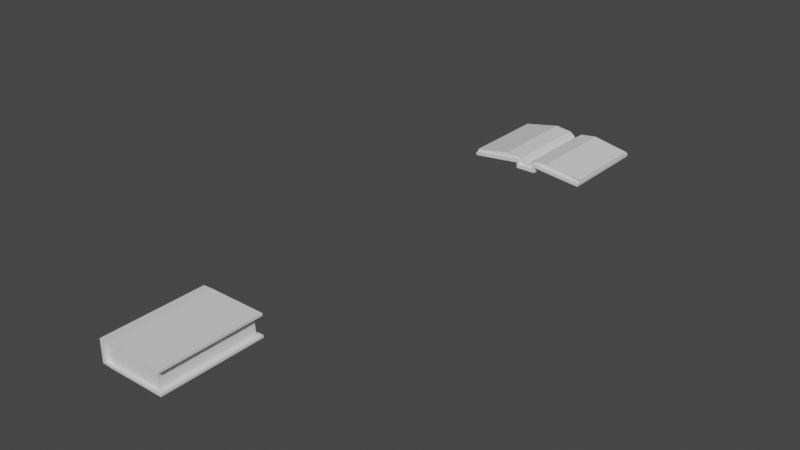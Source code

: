# Source: book.blend  (saved by Blender 3.4.6; exported with 4.5.12 LTS)
import bpy
from mathutils import Matrix  # noqa: F401  (used for matrix-valued properties, if any)

bpy.ops.wm.read_factory_settings(use_empty=True)
scene = bpy.context.scene
scene.name = 'Scene'

# ---- collections
col_book = bpy.data.collections.new('book'); scene.collection.children.link(col_book)

# ---- materials (node trees are filled in below, after node groups)
mat_book = bpy.data.materials.new('book')
mat_book.diffuse_color = (0.1913, 0.1622, 0.02095, 1.0)
mat_material = bpy.data.materials.new('Material')
mat_material.diffuse_color = (0.8, 0.7688, 0.5626, 1.0)

# ---- material node trees
mat_book.use_nodes = True; mat_book.node_tree.nodes.clear()
_N = mat_book.node_tree.nodes; _L = mat_book.node_tree.links
n0 = _N.new('ShaderNodeBsdfPrincipled'); n0.name = 'Principled BSDF'; n0.location = (10, 300)
n0.distribution = 'GGX'
n0.subsurface_method = 'RANDOM_WALK_SKIN'
n0.inputs[3].default_value = 1.45
n0.inputs[27].default_value = (0.0, 0.0, 0.0, 1.0)
n0.inputs[28].default_value = 1.0
n1 = _N.new('ShaderNodeOutputMaterial'); n1.name = 'Material Output'; n1.location = (300, 300)
_L.new(n0.outputs[0], n1.inputs[0])
n1.is_active_output = True
mat_material.use_nodes = True; mat_material.node_tree.nodes.clear()
_N = mat_material.node_tree.nodes; _L = mat_material.node_tree.links
n0 = _N.new('ShaderNodeBsdfPrincipled'); n0.name = 'Principled BSDF'; n0.location = (10, 300)
n0.distribution = 'GGX'
n0.subsurface_method = 'RANDOM_WALK_SKIN'
n0.inputs[3].default_value = 1.45
n0.inputs[27].default_value = (0.0, 0.0, 0.0, 1.0)
n0.inputs[28].default_value = 1.0
n1 = _N.new('ShaderNodeOutputMaterial'); n1.name = 'Material Output'; n1.location = (300, 300)
_L.new(n0.outputs[0], n1.inputs[0])
n1.is_active_output = True

# ---- world
world_world = bpy.data.worlds.new('World'); scene.world = world_world
world_world.color = (0.05088, 0.05088, 0.05088)
world_world.use_sun_shadow = False
world_world.sun_shadow_jitter_overblur = 0.0

# ---- meshes
me_plane_020 = bpy.data.meshes.new('Plane.020')
me_plane_020.from_pydata([(-1.0, -1.0, -0.06624), (1.0, -1.0, -0.06624), (-1.0, 1.0, -0.06624), (1.0, 1.0, -0.06624), (0.1443, -1.0, 0.0), (0.1388, -1.0, -0.06624), (-0.1388, -1.0, -0.06624), (-0.1443, -1.0, 0.0), (-0.1443, 1.0, 0.0), (-0.1388, 1.0, -0.06624), (0.1388, 1.0, -0.06624), (0.1443, 1.0, 0.0)], [], [(4, 1, 3, 11), (0, 7, 8, 2), (4, 11, 10, 5), (8, 7, 6, 9), (5, 10, 9, 6)])
_uv = me_plane_020.uv_layers.new(name='UVMap')
_uv.uv.foreach_set('vector', [0.5721, 0.0, 1.0, 0.0, 1.0, 1.0, 0.5721, 1.0, 0.0, 0.0, 0.4279, 0.0, 0.4279, 1.0, 0.0, 1.0, 0.5721, 0.0, 0.5721, 1.0, 0.5694, 1.0, 0.5694, 0.0, 0.4279, 1.0, 0.4279, 0.0, 0.4306, 0.0, 0.4306, 1.0, 0.5694, 0.0, 0.5694, 1.0, 0.4306, 1.0, 0.4306, 0.0])
me_plane_020.materials.append(mat_book)
me_plane_020.update()
me_plane_024 = bpy.data.meshes.new('Plane.024')
me_plane_024.from_pydata([(1.0, -0.9364, -0.04209), (1.0, 0.9436, -0.04209), (0.6776, -0.9364, -0.0002125), (0.6776, 0.9436, -0.0002123), (0.3887, -0.9364, 0.03945), (0.3887, 0.9436, 0.03945), (0.117, -0.9364, 0.01597), (0.117, 0.9436, 0.01597), (0.06276, -0.9364, -0.004913), (0.06276, 0.9436, -0.004913), (0.01838, -0.9364, -0.03401), (0.01838, 0.9436, -0.03401), (1.121e-07, -0.9364, -0.06624), (-1.121e-07, 0.9436, -0.06624), (-1.003, 0.9436, -0.04209), (-1.003, -0.9364, -0.04209), (-0.6804, 0.9436, -0.0002123), (-0.6804, -0.9364, -0.0002126), (-0.3915, 0.9436, 0.03945), (-0.3915, -0.9364, 0.03945), (-0.1198, 0.9436, 0.01597), (-0.1198, -0.9364, 0.01597), (-0.06556, 0.9436, -0.004913), (-0.06556, -0.9364, -0.004913), (-0.02119, 0.9436, -0.03401), (-0.02119, -0.9364, -0.03401), (-0.002801, 0.9436, -0.06624), (-0.002801, -0.9364, -0.06624)], [], [(1, 3, 2, 0), (3, 5, 4, 2), (5, 7, 6, 4), (7, 9, 8, 6), (9, 11, 10, 8), (11, 13, 12, 10), (15, 17, 16, 14), (17, 19, 18, 16), (19, 21, 20, 18), (21, 23, 22, 20), (23, 25, 24, 22), (25, 27, 26, 24)])
_uv = me_plane_024.uv_layers.new(name='UVMap')
_uv.uv.foreach_set('vector', [0.0, 1.0, 0.1667, 1.0, 0.1667, 0.0, 0.0, 0.0, 0.1667, 1.0, 0.3333, 1.0, 0.3333, 0.0, 0.1667, 0.0, 0.3333, 1.0, 0.5, 1.0, 0.5, 0.0, 0.3333, 0.0, 0.5, 1.0, 0.6667, 1.0, 0.6667, 0.0, 0.5, 0.0, 0.6667, 1.0, 0.8333, 1.0, 0.8333, 0.0, 0.6667, 0.0, 0.8333, 1.0, 1.0, 1.0, 1.0, 0.0, 0.8333, 0.0, 0.0, 1.0, 0.1667, 1.0, 0.1667, 0.0, 0.0, 0.0, 0.1667, 1.0, 0.3333, 1.0, 0.3333, 0.0, 0.1667, 0.0, 0.3333, 1.0, 0.5, 1.0, 0.5, 0.0, 0.3333, 0.0, 0.5, 1.0, 0.6667, 1.0, 0.6667, 0.0, 0.5, 0.0, 0.6667, 1.0, 0.8333, 1.0, 0.8333, 0.0, 0.6667, 0.0, 0.8333, 1.0, 1.0, 1.0, 1.0, 0.0, 0.8333, 0.0])
me_plane_024.materials.append(mat_material)
me_plane_024.auto_texspace = False
me_plane_024.update()
me_plane_023 = bpy.data.meshes.new('Plane.023')
me_plane_023.from_pydata([(0.9943, -0.9275, -0.05275), (0.6776, -0.9275, -0.0002125), (0.3887, -0.9275, 0.03945), (0.117, -0.9275, 0.01597), (0.06276, -0.9275, -0.004913), (0.01838, -0.9275, -0.03401), (0.005709, -0.9275, -0.07109), (-1.003, -0.9275, -0.04209), (-0.6804, -0.9275, -0.0002126), (-0.3915, -0.9275, 0.03945), (-0.1198, -0.9275, 0.01597), (-0.06556, -0.9275, -0.004913), (-0.02119, -0.9275, -0.03401), (-0.003515, -0.9275, -0.07012), (0.9867, -0.9275, -0.09416), (0.6749, -0.9275, -0.06779), (0.3918, -0.9275, -0.04363), (0.1358, -0.9275, -0.07003), (0.08227, -0.9275, -0.07201), (0.1678, -0.9275, 0.02036), (0.1801, -0.9275, -0.03359), (-0.9997, -0.9275, -0.09318), (-0.6773, -0.9275, -0.04317), (-0.3884, -0.9275, -0.04363), (-0.143, -0.9275, -0.07375), (-0.07604, -0.9275, -0.08073), (-0.1851, -0.9275, 0.02027), (-0.1701, -0.9275, -0.03072), (0.9943, 0.9275, -0.05275), (0.6776, 0.9275, -0.0002125), (0.3887, 0.9275, 0.03945), (0.117, 0.9275, 0.01597), (0.06276, 0.9275, -0.004913), (0.01838, 0.9275, -0.03401), (0.005709, 0.9275, -0.07109), (-1.003, 0.9275, -0.04209), (-0.6804, 0.9275, -0.0002126), (-0.3915, 0.9275, 0.03945), (-0.1198, 0.9275, 0.01597), (-0.06556, 0.9275, -0.004913), (-0.02119, 0.9275, -0.03401), (-0.003515, 0.9275, -0.07012), (0.9867, 0.9275, -0.09416), (0.6749, 0.9275, -0.06779), (0.3918, 0.9275, -0.04363), (0.1358, 0.9275, -0.07003), (0.08227, 0.9275, -0.07201), (0.1678, 0.9275, 0.02036), (0.1801, 0.9275, -0.03359), (-0.9997, 0.9275, -0.09318), (-0.6773, 0.9275, -0.04317), (-0.3884, 0.9275, -0.04363), (-0.143, 0.9275, -0.07375), (-0.07604, 0.9275, -0.08073), (-0.1851, 0.9275, 0.02027), (-0.1701, 0.9275, -0.03072)], [], [(3, 17, 20, 19), (10, 24, 25, 11), (1, 15, 14, 0), (2, 16, 15, 1), (7, 21, 22, 8), (19, 20, 16, 2), (12, 11, 25, 13), (8, 22, 23, 9), (6, 18, 4, 5), (4, 18, 17, 3), (26, 27, 24, 10), (9, 23, 27, 26), (31, 47, 48, 45), (38, 39, 53, 52), (29, 28, 42, 43), (30, 29, 43, 44), (35, 36, 50, 49), (47, 30, 44, 48), (40, 41, 53, 39), (36, 37, 51, 50), (34, 33, 32, 46), (32, 31, 45, 46), (54, 38, 52, 55), (37, 54, 55, 51)])
_uv = me_plane_023.uv_layers.new(name='UVMap')
_uv.uv.foreach_set('vector', [0.5, 0.0, 0.5, 0.0, 0.4688, 0.0, 0.4688, 0.0, 0.5, 1.0, 0.5, 1.0, 0.6667, 1.0, 0.6667, 1.0, 0.1667, 0.0, 0.1667, 0.0, 0.0, 0.0, 0.0, 0.0, 0.3333, 0.0, 0.3333, 0.0, 0.1667, 0.0, 0.1667, 0.0, 0.0, 1.0, 0.0, 1.0, 0.1667, 1.0, 0.1667, 1.0, 0.4688, 0.0, 0.4688, 0.0, 0.3333, 0.0, 0.3333, 0.0, 0.8333, 1.0, 0.6667, 1.0, 0.6667, 1.0, 1.0, 1.0, 0.1667, 1.0, 0.1667, 1.0, 0.3333, 1.0, 0.3333, 1.0, 1.0, 0.0, 0.6667, 0.0, 0.6667, 0.0, 0.8333, 0.0, 0.6667, 0.0, 0.6667, 0.0, 0.5, 0.0, 0.5, 0.0, 0.4167, 1.0, 0.4167, 1.0, 0.5, 1.0, 0.5, 1.0, 0.3333, 1.0, 0.3333, 1.0, 0.4167, 1.0, 0.4167, 1.0, 0.5, 0.0, 0.4688, 0.0, 0.4688, 0.0, 0.5, 0.0, 0.5, 1.0, 0.6667, 1.0, 0.6667, 1.0, 0.5, 1.0, 0.1667, 0.0, 0.0, 0.0, 0.0, 0.0, 0.1667, 0.0, 0.3333, 0.0, 0.1667, 0.0, 0.1667, 0.0, 0.3333, 0.0, 0.0, 1.0, 0.1667, 1.0, 0.1667, 1.0, 0.0, 1.0, 0.4688, 0.0, 0.3333, 0.0, 0.3333, 0.0, 0.4688, 0.0, 0.8333, 1.0, 1.0, 1.0, 0.6667, 1.0, 0.6667, 1.0, 0.1667, 1.0, 0.3333, 1.0, 0.3333, 1.0, 0.1667, 1.0, 1.0, 0.0, 0.8333, 0.0, 0.6667, 0.0, 0.6667, 0.0, 0.6667, 0.0, 0.5, 0.0, 0.5, 0.0, 0.6667, 0.0, 0.4167, 1.0, 0.5, 1.0, 0.5, 1.0, 0.4167, 1.0, 0.3333, 1.0, 0.4167, 1.0, 0.4167, 1.0, 0.3333, 1.0])
me_plane_023.materials.append(mat_material)
me_plane_023.auto_texspace = False
me_plane_023.update()
me_plane_003 = bpy.data.meshes.new('Plane.003')
me_plane_003.from_pydata([(-0.1388, -1.0, 0.6126), (0.1388, -1.0, 0.6084), (-0.1388, 1.0, 0.6126), (0.1388, 1.0, 0.6084), (0.1443, -1.0, 0.0), (0.1388, -1.0, -0.06624), (-0.1388, -1.0, -0.06624), (-0.1443, -1.0, 0.0), (-0.1443, 1.0, 0.0), (-0.1388, 1.0, -0.06624), (0.1388, 1.0, -0.06624), (0.1443, 1.0, 0.0)], [], [(4, 1, 3, 11), (0, 7, 8, 2), (4, 11, 10, 5), (8, 7, 6, 9), (5, 10, 9, 6)])
_uv = me_plane_003.uv_layers.new(name='UVMap')
_uv.uv.foreach_set('vector', [0.5721, 0.0, 1.0, 0.0, 1.0, 1.0, 0.5721, 1.0, 0.0, 0.0, 0.4279, 0.0, 0.4279, 1.0, 0.0, 1.0, 0.5721, 0.0, 0.5721, 1.0, 0.5694, 1.0, 0.5694, 0.0, 0.4279, 1.0, 0.4279, 0.0, 0.4306, 0.0, 0.4306, 1.0, 0.5694, 0.0, 0.5694, 1.0, 0.4306, 1.0, 0.4306, 0.0])
me_plane_003.materials.append(mat_book)
me_plane_003.update()
me_cube_001 = bpy.data.meshes.new('Cube.001')
me_cube_001.from_pydata([(-0.03488, -0.1853, -0.1325), (-0.03488, -0.1853, 0.09537), (-0.03488, 0.1853, -0.1325), (-0.03488, 0.1853, 0.09537), (0.03488, -0.1853, -0.1325), (0.03488, -0.1853, 0.09537), (0.03488, 0.1853, -0.1325), (0.03488, 0.1853, 0.09537), (0.0, 0.1853, -0.1325), (-2.028e-10, 0.1853, 0.09269), (0.0, -0.1853, -0.1325), (-2.028e-10, -0.1853, 0.09269)], [], [(0, 1, 3, 2), (8, 9, 7, 6), (6, 7, 5, 4), (10, 11, 1, 0), (8, 6, 4, 10), (9, 3, 1, 11), (7, 9, 11, 5), (2, 8, 10, 0), (4, 5, 11, 10), (2, 3, 9, 8)])
_uv = me_cube_001.uv_layers.new(name='UVMap')
_uv.uv.foreach_set('vector', [0.375, 0.0, 0.625, 0.0, 0.625, 0.25, 0.375, 0.25, 0.375, 0.375, 0.625, 0.375, 0.625, 0.5, 0.375, 0.5, 0.375, 0.5, 0.625, 0.5, 0.625, 0.75, 0.375, 0.75, 0.375, 0.875, 0.625, 0.875, 0.625, 1.0, 0.375, 1.0, 0.25, 0.5, 0.375, 0.5, 0.375, 0.75, 0.25, 0.75, 0.75, 0.5, 0.875, 0.5, 0.875, 0.75, 0.75, 0.75, 0.625, 0.5, 0.75, 0.5, 0.75, 0.75, 0.625, 0.75, 0.125, 0.5, 0.25, 0.5, 0.25, 0.75, 0.125, 0.75, 0.375, 0.75, 0.625, 0.75, 0.625, 0.875, 0.375, 0.875, 0.375, 0.25, 0.625, 0.25, 0.625, 0.375, 0.375, 0.375])
me_cube_001.materials.append(mat_material)
me_cube_001.update()

# ---- objects
ob_book_001 = bpy.data.objects.new('book.001', me_plane_020)
ob_paper = bpy.data.objects.new('paper', me_plane_024)
ob_paper_001 = bpy.data.objects.new('paper.001', me_plane_023)
ob_book_002 = bpy.data.objects.new('book.002', me_plane_003)
ob_cube_001 = bpy.data.objects.new('Cube.001', me_cube_001)

# ---- transforms, parenting, visibility, modifiers, constraints
ob_book_001.location = (0.0, 0.0, 0.0)
ob_book_001.scale = (0.2486, 0.1977, 0.3662)
_m = ob_book_001.modifiers.new('Solidify', 'SOLIDIFY')
_m.thickness = 0.036
_m.use_even_offset = True
ob_paper.location = (0.0, 0.0, 0.0)
ob_paper.scale = (0.2486, 0.1977, 0.3662)
ob_paper_001.location = (0.0, 0.0, 0.0)
ob_paper_001.scale = (0.2486, 0.1977, 0.3662)
ob_book_002.location = (-0.09238, -2.0, 0.04542)
ob_book_002.rotation_euler = (-0.0, 1.571, 0.0)
ob_book_002.scale = (0.2486, 0.1977, 0.3662)
_m = ob_book_002.modifiers.new('Solidify', 'SOLIDIFY')
_m.thickness = 0.036
_m.use_even_offset = True
ob_cube_001.location = (0.01667, -2.0, 0.04542)
ob_cube_001.rotation_euler = (-0.0, 1.571, 0.0)

# ---- collection membership
col_book.objects.link(ob_book_001)
col_book.objects.link(ob_paper)
col_book.objects.link(ob_paper_001)
col_book.objects.link(ob_book_002)
col_book.objects.link(ob_cube_001)

# ---- scene / render settings (as saved in the file)
scene.frame_start = 1; scene.frame_end = 250; scene.frame_set(1)
scene.render.engine = 'CYCLES'
scene.cycles.use_denoising = False
scene.cycles.samples = 128
scene.cycles.sampling_pattern = 'TABULATED_SOBOL'
scene.cycles.use_adaptive_sampling = False
scene.cycles.use_light_tree = False
scene.view_settings.view_transform = 'Filmic'
bpy.context.view_layer.update()

# ---- added for rendering (the .blend has no active camera and no usable light): camera, sun
cam_auto = bpy.data.cameras.new('AutoCamera')
cam_auto.lens = 50.0
cam_auto.sensor_width = 36.0
cam_auto.clip_end = 1000.0
ob_auto_camera = bpy.data.objects.new('AutoCamera', cam_auto)
scene.collection.objects.link(ob_auto_camera)
ob_auto_camera.location = (2.26643, -3.72013, 1.83982)
ob_auto_camera.rotation_euler = (1.09748, -7.21219e-08, 0.694738)
scene.camera = ob_auto_camera
light_auto_sun = bpy.data.lights.new('AutoSun', 'SUN')
light_auto_sun.energy = 3.0
light_auto_sun.angle = 0.0523599
ob_auto_sun = bpy.data.objects.new('AutoSun', light_auto_sun)
scene.collection.objects.link(ob_auto_sun)
ob_auto_sun.rotation_euler = (0.872665, 0.174533, 0.523599)
bpy.context.view_layer.update()
